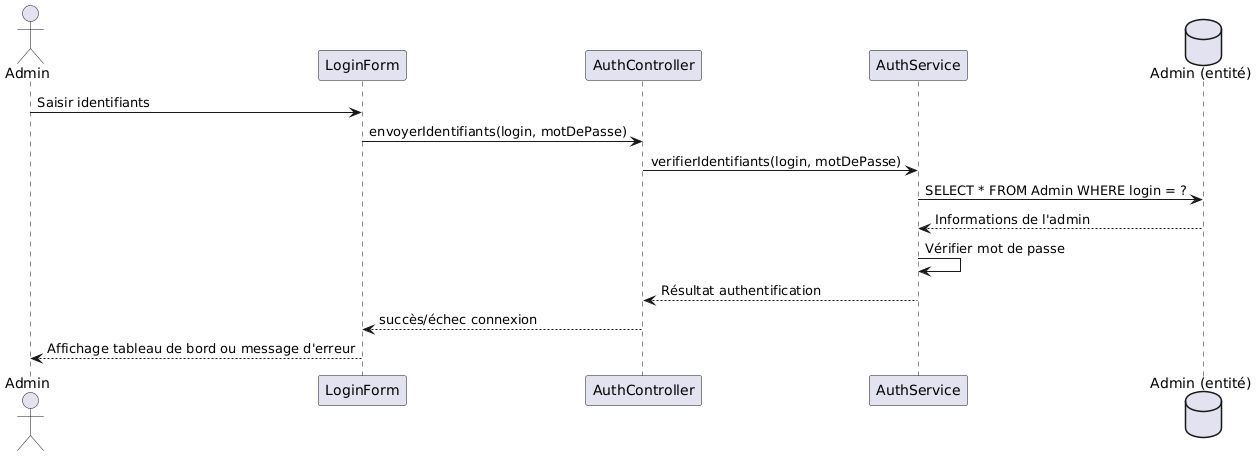

The diagram above was rendered by PlantUML. Its source (embedded in the PNG):
@startuml
actor Admin
participant "LoginForm" as LoginForm
participant "AuthController" as AuthController
participant "AuthService" as AuthService
database "Admin (entité)" as AdminEntity

Admin -> LoginForm : Saisir identifiants
LoginForm -> AuthController : envoyerIdentifiants(login, motDePasse)
AuthController -> AuthService : verifierIdentifiants(login, motDePasse)
AuthService -> AdminEntity : SELECT * FROM Admin WHERE login = ?
AdminEntity --> AuthService : Informations de l'admin
AuthService -> AuthService : Vérifier mot de passe
AuthService --> AuthController : Résultat authentification
AuthController --> LoginForm : succès/échec connexion
LoginForm --> Admin : Affichage tableau de bord ou message d'erreur
@enduml